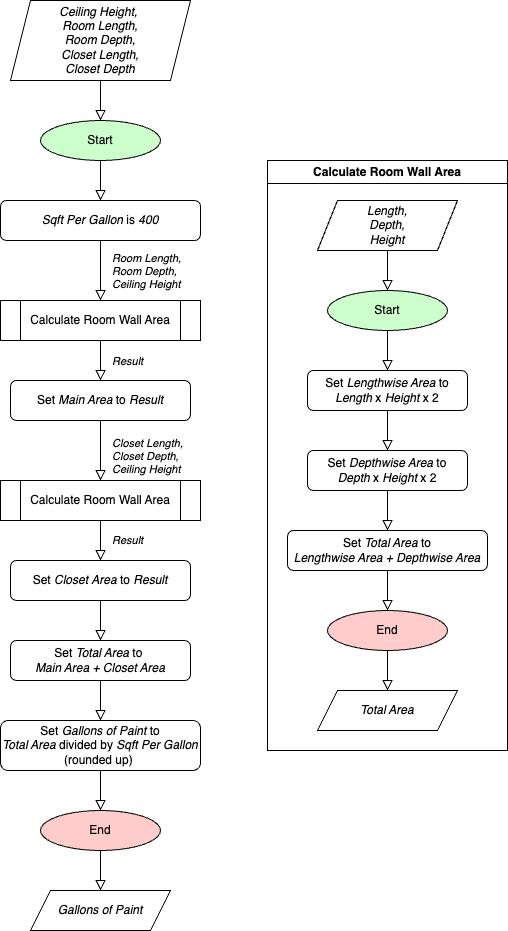

The diagram above was exported from draw.io. Its source (the exported page's mxGraphModel, read from the mxfile embedded in the PNG):
<mxGraphModel dx="1920" dy="1058" grid="1" gridSize="10" guides="1" tooltips="1" connect="1" arrows="1" fold="1" page="1" pageScale="1" pageWidth="827" pageHeight="1169" math="0" shadow="0">
  <root>
    <mxCell id="0" />
    <mxCell id="1" parent="0" />
    <mxCell id="2" value="Start" style="ellipse;whiteSpace=wrap;html=1;fillColor=#CCFFCC;" parent="1" vertex="1">
      <mxGeometry x="-760" y="150" width="120" height="40" as="geometry" />
    </mxCell>
    <mxCell id="3" value="" style="rounded=0;html=1;jettySize=auto;orthogonalLoop=1;fontSize=11;endArrow=block;endFill=0;endSize=8;strokeWidth=1;shadow=0;labelBackgroundColor=none;edgeStyle=orthogonalEdgeStyle;exitX=0.5;exitY=1;exitDx=0;exitDy=0;fillColor=none;entryX=0.5;entryY=0;entryDx=0;entryDy=0;" parent="1" source="33" target="10" edge="1">
      <mxGeometry relative="1" as="geometry">
        <mxPoint x="-725" y="310" as="sourcePoint" />
        <mxPoint x="-700" y="280" as="targetPoint" />
        <Array as="points" />
      </mxGeometry>
    </mxCell>
    <mxCell id="4" value="&lt;div style=&quot;&quot;&gt;&lt;i&gt;Room Length,&amp;nbsp;&lt;/i&gt;&lt;/div&gt;&lt;i&gt;&lt;div style=&quot;&quot;&gt;&lt;i&gt;Room Depth,&lt;/i&gt;&lt;/div&gt;&lt;div style=&quot;&quot;&gt;&lt;i&gt;Ceiling Height&lt;/i&gt;&lt;/div&gt;&lt;/i&gt;" style="edgeLabel;html=1;align=left;verticalAlign=middle;resizable=0;points=[];" parent="3" vertex="1" connectable="0">
      <mxGeometry x="-0.1109" y="-3" relative="1" as="geometry">
        <mxPoint x="13" y="3" as="offset" />
      </mxGeometry>
    </mxCell>
    <mxCell id="5" value="Set&amp;nbsp;&lt;i&gt;Total Area&amp;nbsp;&lt;/i&gt;to&amp;nbsp;&lt;br&gt;&lt;i&gt;Main Area + Closet Area&lt;/i&gt;" style="rounded=1;whiteSpace=wrap;html=1;fontSize=12;glass=0;strokeWidth=1;shadow=0;" parent="1" vertex="1">
      <mxGeometry x="-790" y="670" width="180" height="40" as="geometry" />
    </mxCell>
    <mxCell id="6" value="" style="rounded=0;html=1;jettySize=auto;orthogonalLoop=1;fontSize=11;endArrow=block;endFill=0;endSize=8;strokeWidth=1;shadow=0;labelBackgroundColor=none;edgeStyle=orthogonalEdgeStyle;exitX=0.5;exitY=1;exitDx=0;exitDy=0;fillColor=none;entryX=0.5;entryY=0;entryDx=0;entryDy=0;" parent="1" source="10" target="14" edge="1">
      <mxGeometry relative="1" as="geometry">
        <mxPoint x="-700" y="540" as="sourcePoint" />
        <mxPoint x="-700" y="550" as="targetPoint" />
        <Array as="points" />
      </mxGeometry>
    </mxCell>
    <mxCell id="7" value="&lt;i&gt;Result&lt;/i&gt;" style="edgeLabel;html=1;align=left;verticalAlign=middle;resizable=0;points=[];" parent="6" vertex="1" connectable="0">
      <mxGeometry x="-0.4024" y="2" relative="1" as="geometry">
        <mxPoint x="8" y="8" as="offset" />
      </mxGeometry>
    </mxCell>
    <mxCell id="8" value="&lt;i&gt;Result&lt;/i&gt;" style="rounded=0;html=1;jettySize=auto;orthogonalLoop=1;fontSize=11;endArrow=block;endFill=0;endSize=8;strokeWidth=1;shadow=0;labelBackgroundColor=none;edgeStyle=orthogonalEdgeStyle;fillColor=none;exitX=0.5;exitY=1;exitDx=0;exitDy=0;align=left;" parent="1" source="13" target="17" edge="1">
      <mxGeometry y="10" relative="1" as="geometry">
        <mxPoint x="-700" y="645" as="sourcePoint" />
        <mxPoint x="-690" y="615" as="targetPoint" />
        <Array as="points" />
        <mxPoint as="offset" />
      </mxGeometry>
    </mxCell>
    <mxCell id="9" value="" style="rounded=0;html=1;jettySize=auto;orthogonalLoop=1;fontSize=11;endArrow=block;endFill=0;endSize=8;strokeWidth=1;shadow=0;labelBackgroundColor=none;edgeStyle=orthogonalEdgeStyle;fillColor=none;exitX=0.5;exitY=1;exitDx=0;exitDy=0;entryX=0.5;entryY=0;entryDx=0;entryDy=0;" parent="1" source="5" target="36" edge="1">
      <mxGeometry relative="1" as="geometry">
        <mxPoint x="-570" y="855" as="sourcePoint" />
        <mxPoint x="-700" y="750" as="targetPoint" />
        <Array as="points" />
      </mxGeometry>
    </mxCell>
    <mxCell id="10" value="Calculate Room Wall Area" style="shape=process;whiteSpace=wrap;html=1;backgroundOutline=1;" parent="1" vertex="1">
      <mxGeometry x="-800" y="330" width="200" height="40" as="geometry" />
    </mxCell>
    <mxCell id="11" value="&lt;i&gt;Ceiling Height,&amp;nbsp;&lt;br&gt;Room Length,&lt;br&gt;Room Depth,&lt;br&gt;Closet Length,&lt;br&gt;Closet Depth&lt;br&gt;&lt;/i&gt;" style="shape=parallelogram;perimeter=parallelogramPerimeter;whiteSpace=wrap;html=1;fixedSize=1;" parent="1" vertex="1">
      <mxGeometry x="-790" y="30" width="180" height="80" as="geometry" />
    </mxCell>
    <mxCell id="12" value="" style="rounded=0;html=1;jettySize=auto;orthogonalLoop=1;fontSize=11;endArrow=block;endFill=0;endSize=8;strokeWidth=1;shadow=0;labelBackgroundColor=none;edgeStyle=orthogonalEdgeStyle;exitX=0.5;exitY=1;exitDx=0;exitDy=0;fillColor=none;entryX=0.5;entryY=0;entryDx=0;entryDy=0;" parent="1" source="11" target="2" edge="1">
      <mxGeometry relative="1" as="geometry">
        <mxPoint x="-500" y="210" as="sourcePoint" />
        <mxPoint x="-700" y="130" as="targetPoint" />
        <Array as="points" />
      </mxGeometry>
    </mxCell>
    <mxCell id="13" value="Calculate Room Wall Area" style="shape=process;whiteSpace=wrap;html=1;backgroundOutline=1;" parent="1" vertex="1">
      <mxGeometry x="-800" y="510" width="200" height="40" as="geometry" />
    </mxCell>
    <mxCell id="14" value="Set &lt;i&gt;Main Area &lt;/i&gt;to &lt;i&gt;Result&lt;/i&gt;" style="rounded=1;whiteSpace=wrap;html=1;fontSize=12;glass=0;strokeWidth=1;shadow=0;" parent="1" vertex="1">
      <mxGeometry x="-790" y="410" width="180" height="40" as="geometry" />
    </mxCell>
    <mxCell id="15" value="" style="rounded=0;html=1;jettySize=auto;orthogonalLoop=1;fontSize=11;endArrow=block;endFill=0;endSize=8;strokeWidth=1;shadow=0;labelBackgroundColor=none;edgeStyle=orthogonalEdgeStyle;exitX=0.5;exitY=1;exitDx=0;exitDy=0;fillColor=none;entryX=0.5;entryY=0;entryDx=0;entryDy=0;" parent="1" source="14" target="13" edge="1">
      <mxGeometry relative="1" as="geometry">
        <mxPoint x="-690" y="240" as="sourcePoint" />
        <mxPoint x="-690" y="300" as="targetPoint" />
        <Array as="points" />
      </mxGeometry>
    </mxCell>
    <mxCell id="16" value="&lt;div style=&quot;&quot;&gt;&lt;i&gt;Closet Length,&amp;nbsp;&lt;/i&gt;&lt;/div&gt;&lt;i&gt;&lt;div style=&quot;&quot;&gt;&lt;i&gt;Closet Depth,&lt;/i&gt;&lt;/div&gt;&lt;div style=&quot;&quot;&gt;&lt;i&gt;Ceiling Height&lt;/i&gt;&lt;/div&gt;&lt;/i&gt;" style="edgeLabel;html=1;align=left;verticalAlign=middle;resizable=0;points=[];" parent="15" vertex="1" connectable="0">
      <mxGeometry x="-0.1109" y="-3" relative="1" as="geometry">
        <mxPoint x="13" y="8" as="offset" />
      </mxGeometry>
    </mxCell>
    <mxCell id="17" value="Set &lt;i&gt;Closet&amp;nbsp;Area &lt;/i&gt;to &lt;i&gt;Result&lt;/i&gt;" style="rounded=1;whiteSpace=wrap;html=1;fontSize=12;glass=0;strokeWidth=1;shadow=0;" parent="1" vertex="1">
      <mxGeometry x="-790" y="590" width="180" height="40" as="geometry" />
    </mxCell>
    <mxCell id="18" value="" style="rounded=0;html=1;jettySize=auto;orthogonalLoop=1;fontSize=11;endArrow=block;endFill=0;endSize=8;strokeWidth=1;shadow=0;labelBackgroundColor=none;edgeStyle=orthogonalEdgeStyle;fillColor=none;exitX=0.5;exitY=1;exitDx=0;exitDy=0;entryX=0.5;entryY=0;entryDx=0;entryDy=0;" parent="1" source="17" target="5" edge="1">
      <mxGeometry relative="1" as="geometry">
        <mxPoint x="-690" y="840" as="sourcePoint" />
        <mxPoint x="-690" y="870" as="targetPoint" />
        <Array as="points" />
      </mxGeometry>
    </mxCell>
    <mxCell id="19" value="Calculate Room Wall Area" style="swimlane;whiteSpace=wrap;html=1;" parent="1" vertex="1">
      <mxGeometry x="-533" y="190" width="240" height="590" as="geometry" />
    </mxCell>
    <mxCell id="20" value="Set &lt;i&gt;Depthwise Area&amp;nbsp;&lt;/i&gt;to&lt;br&gt;&lt;i&gt;Depth&amp;nbsp;&lt;/i&gt;x &lt;i&gt;Height&lt;/i&gt;&amp;nbsp;x 2" style="rounded=1;whiteSpace=wrap;html=1;fontSize=12;glass=0;strokeWidth=1;shadow=0;" parent="19" vertex="1">
      <mxGeometry x="40" y="290" width="160" height="40" as="geometry" />
    </mxCell>
    <mxCell id="21" value="" style="rounded=0;html=1;jettySize=auto;orthogonalLoop=1;fontSize=11;endArrow=block;endFill=0;endSize=8;strokeWidth=1;shadow=0;labelBackgroundColor=none;edgeStyle=orthogonalEdgeStyle;fillColor=none;entryX=0.5;entryY=0;entryDx=0;entryDy=0;exitX=0.5;exitY=1;exitDx=0;exitDy=0;" parent="19" source="20" target="22" edge="1">
      <mxGeometry relative="1" as="geometry">
        <mxPoint x="90" y="340" as="sourcePoint" />
        <mxPoint x="420" y="230" as="targetPoint" />
        <Array as="points" />
      </mxGeometry>
    </mxCell>
    <mxCell id="22" value="Set &lt;i&gt;Total Area&lt;/i&gt;&amp;nbsp;to &lt;br&gt;&lt;i&gt;Lengthwise Area + Depthwise Area&lt;/i&gt;" style="rounded=1;whiteSpace=wrap;html=1;fontSize=12;glass=0;strokeWidth=1;shadow=0;" parent="19" vertex="1">
      <mxGeometry x="20" y="370" width="200" height="40" as="geometry" />
    </mxCell>
    <mxCell id="23" value="Start" style="ellipse;whiteSpace=wrap;html=1;fillColor=#CCFFCC;" parent="19" vertex="1">
      <mxGeometry x="60" y="130" width="120" height="40" as="geometry" />
    </mxCell>
    <mxCell id="24" value="" style="rounded=0;html=1;jettySize=auto;orthogonalLoop=1;fontSize=11;endArrow=block;endFill=0;endSize=8;strokeWidth=1;shadow=0;labelBackgroundColor=none;edgeStyle=orthogonalEdgeStyle;fillColor=none;entryX=0.5;entryY=0;entryDx=0;entryDy=0;exitX=0.5;exitY=1;exitDx=0;exitDy=0;" parent="19" source="27" target="23" edge="1">
      <mxGeometry relative="1" as="geometry">
        <mxPoint x="170" y="100" as="sourcePoint" />
        <mxPoint x="170" y="150" as="targetPoint" />
        <Array as="points" />
      </mxGeometry>
    </mxCell>
    <mxCell id="25" value="&lt;i&gt;Total Area&lt;br&gt;&lt;/i&gt;" style="shape=parallelogram;perimeter=parallelogramPerimeter;whiteSpace=wrap;html=1;fixedSize=1;" parent="19" vertex="1">
      <mxGeometry x="50" y="530" width="140" height="40" as="geometry" />
    </mxCell>
    <mxCell id="26" value="" style="rounded=0;html=1;jettySize=auto;orthogonalLoop=1;fontSize=11;endArrow=block;endFill=0;endSize=8;strokeWidth=1;shadow=0;labelBackgroundColor=none;edgeStyle=orthogonalEdgeStyle;fillColor=none;entryX=0.5;entryY=0;entryDx=0;entryDy=0;exitX=0.5;exitY=1;exitDx=0;exitDy=0;" parent="19" source="29" target="25" edge="1">
      <mxGeometry relative="1" as="geometry">
        <mxPoint x="190" y="701" as="sourcePoint" />
        <mxPoint x="100" y="691" as="targetPoint" />
        <Array as="points" />
      </mxGeometry>
    </mxCell>
    <mxCell id="27" value="&lt;i&gt;Length,&lt;br&gt;Depth,&lt;br&gt;Height&lt;br&gt;&lt;/i&gt;" style="shape=parallelogram;perimeter=parallelogramPerimeter;whiteSpace=wrap;html=1;fixedSize=1;" parent="19" vertex="1">
      <mxGeometry x="50" y="40" width="140" height="50" as="geometry" />
    </mxCell>
    <mxCell id="28" value="" style="rounded=0;html=1;jettySize=auto;orthogonalLoop=1;fontSize=11;endArrow=block;endFill=0;endSize=8;strokeWidth=1;shadow=0;labelBackgroundColor=none;edgeStyle=orthogonalEdgeStyle;fillColor=none;exitX=0.5;exitY=1;exitDx=0;exitDy=0;entryX=0.5;entryY=0;entryDx=0;entryDy=0;" parent="19" source="23" target="31" edge="1">
      <mxGeometry relative="1" as="geometry">
        <mxPoint x="220" y="110" as="sourcePoint" />
        <mxPoint x="220" y="150" as="targetPoint" />
        <Array as="points" />
      </mxGeometry>
    </mxCell>
    <mxCell id="29" value="End" style="ellipse;whiteSpace=wrap;html=1;fillColor=#FFCCCC;" parent="19" vertex="1">
      <mxGeometry x="60" y="450" width="120" height="40" as="geometry" />
    </mxCell>
    <mxCell id="30" value="" style="rounded=0;html=1;jettySize=auto;orthogonalLoop=1;fontSize=11;endArrow=block;endFill=0;endSize=8;strokeWidth=1;shadow=0;labelBackgroundColor=none;edgeStyle=orthogonalEdgeStyle;fillColor=none;exitX=0.5;exitY=1;exitDx=0;exitDy=0;entryX=0.5;entryY=0;entryDx=0;entryDy=0;" parent="19" source="22" target="29" edge="1">
      <mxGeometry relative="1" as="geometry">
        <mxPoint x="520" y="250" as="sourcePoint" />
        <mxPoint x="100" y="100" as="targetPoint" />
        <Array as="points">
          <mxPoint x="120" y="430" />
          <mxPoint x="120" y="430" />
        </Array>
      </mxGeometry>
    </mxCell>
    <mxCell id="31" value="Set &lt;i&gt;Lengthwise Area&amp;nbsp;&lt;/i&gt;to&lt;br&gt;&lt;i&gt;Length&amp;nbsp;&lt;/i&gt;x &lt;i&gt;Height&amp;nbsp;&lt;/i&gt;x 2" style="rounded=1;whiteSpace=wrap;html=1;fontSize=12;glass=0;strokeWidth=1;shadow=0;" parent="19" vertex="1">
      <mxGeometry x="40" y="210" width="160" height="40" as="geometry" />
    </mxCell>
    <mxCell id="32" value="" style="rounded=0;html=1;jettySize=auto;orthogonalLoop=1;fontSize=11;endArrow=block;endFill=0;endSize=8;strokeWidth=1;shadow=0;labelBackgroundColor=none;edgeStyle=orthogonalEdgeStyle;exitX=0.5;exitY=1;exitDx=0;exitDy=0;fillColor=none;" parent="19" source="31" target="20" edge="1">
      <mxGeometry relative="1" as="geometry">
        <mxPoint x="330" y="230" as="sourcePoint" />
        <mxPoint x="320" y="340" as="targetPoint" />
        <Array as="points" />
      </mxGeometry>
    </mxCell>
    <mxCell id="33" value="&lt;i&gt;Sqft Per Gallon&amp;nbsp;&lt;/i&gt;is&amp;nbsp;&lt;i&gt;400&lt;/i&gt;" style="rounded=1;whiteSpace=wrap;html=1;fontSize=12;glass=0;strokeWidth=1;shadow=0;" parent="1" vertex="1">
      <mxGeometry x="-800" y="230" width="200" height="40" as="geometry" />
    </mxCell>
    <mxCell id="34" value="" style="rounded=0;html=1;jettySize=auto;orthogonalLoop=1;fontSize=11;endArrow=block;endFill=0;endSize=8;strokeWidth=1;shadow=0;labelBackgroundColor=none;edgeStyle=orthogonalEdgeStyle;fillColor=none;entryX=0.5;entryY=0;entryDx=0;entryDy=0;exitX=0.5;exitY=1;exitDx=0;exitDy=0;" parent="1" source="2" target="33" edge="1">
      <mxGeometry relative="1" as="geometry">
        <mxPoint x="-490" y="70" as="sourcePoint" />
        <mxPoint x="-320" y="200" as="targetPoint" />
        <Array as="points" />
      </mxGeometry>
    </mxCell>
    <mxCell id="35" value="End" style="ellipse;whiteSpace=wrap;html=1;fillColor=#FFCCCC;" parent="1" vertex="1">
      <mxGeometry x="-760" y="840" width="120" height="40" as="geometry" />
    </mxCell>
    <mxCell id="36" value="Set &lt;i&gt;Gallons of Paint&amp;nbsp;&lt;/i&gt;to &lt;br&gt;&lt;i&gt;Total Area &lt;/i&gt;divided by &lt;i&gt;Sqft Per Gallon&lt;/i&gt;&lt;br&gt;(rounded up)&amp;nbsp;" style="rounded=1;whiteSpace=wrap;html=1;fontSize=12;glass=0;strokeWidth=1;shadow=0;" parent="1" vertex="1">
      <mxGeometry x="-800" y="750" width="200" height="50" as="geometry" />
    </mxCell>
    <mxCell id="37" value="" style="rounded=0;html=1;jettySize=auto;orthogonalLoop=1;fontSize=11;endArrow=block;endFill=0;endSize=8;strokeWidth=1;shadow=0;labelBackgroundColor=none;edgeStyle=orthogonalEdgeStyle;fillColor=none;exitX=0.5;exitY=1;exitDx=0;exitDy=0;entryX=0.5;entryY=0;entryDx=0;entryDy=0;" parent="1" source="36" target="35" edge="1">
      <mxGeometry relative="1" as="geometry">
        <mxPoint x="-520" y="880" as="sourcePoint" />
        <mxPoint x="-530" y="990" as="targetPoint" />
        <Array as="points" />
      </mxGeometry>
    </mxCell>
    <mxCell id="38" value="&lt;i&gt;Gallons of Paint&lt;br&gt;&lt;/i&gt;" style="shape=parallelogram;perimeter=parallelogramPerimeter;whiteSpace=wrap;html=1;fixedSize=1;" parent="1" vertex="1">
      <mxGeometry x="-770" y="920" width="140" height="40" as="geometry" />
    </mxCell>
    <mxCell id="39" value="" style="rounded=0;html=1;jettySize=auto;orthogonalLoop=1;fontSize=11;endArrow=block;endFill=0;endSize=8;strokeWidth=1;shadow=0;labelBackgroundColor=none;edgeStyle=orthogonalEdgeStyle;fillColor=none;entryX=0.5;entryY=0;entryDx=0;entryDy=0;exitX=0.5;exitY=1;exitDx=0;exitDy=0;" parent="1" source="35" target="38" edge="1">
      <mxGeometry relative="1" as="geometry">
        <mxPoint x="-610" y="930" as="sourcePoint" />
        <mxPoint x="-690" y="880" as="targetPoint" />
        <Array as="points" />
      </mxGeometry>
    </mxCell>
  </root>
</mxGraphModel>